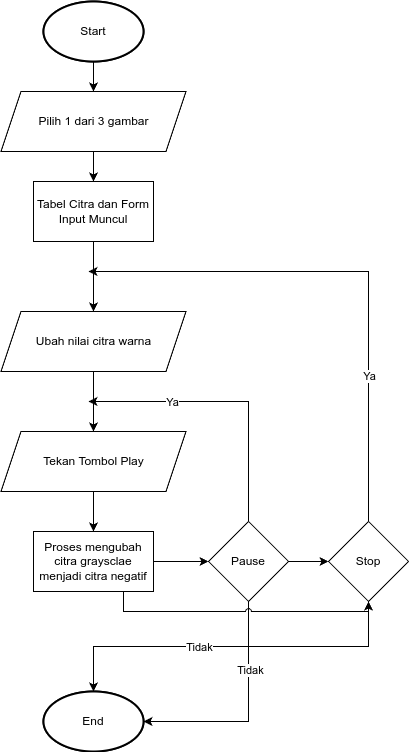

The diagram above was exported from draw.io. Its source (the exported page's mxGraphModel, read from the mxfile embedded in the PNG):
<mxGraphModel dx="1591" dy="886" grid="1" gridSize="10" guides="1" tooltips="1" connect="1" arrows="1" fold="1" page="1" pageScale="1" pageWidth="850" pageHeight="1100" math="0" shadow="0">
  <root>
    <mxCell id="0" />
    <mxCell id="1" parent="0" />
    <mxCell id="YPFUfWVb4xvoclRdpn4Y-13" style="edgeStyle=orthogonalEdgeStyle;rounded=0;orthogonalLoop=1;jettySize=auto;html=1;exitX=0.5;exitY=1;exitDx=0;exitDy=0;exitPerimeter=0;entryX=0.5;entryY=0;entryDx=0;entryDy=0;" parent="1" source="YPFUfWVb4xvoclRdpn4Y-2" target="YPFUfWVb4xvoclRdpn4Y-4" edge="1">
      <mxGeometry relative="1" as="geometry" />
    </mxCell>
    <mxCell id="YPFUfWVb4xvoclRdpn4Y-2" value="Start" style="strokeWidth=2;html=1;shape=mxgraph.flowchart.start_1;whiteSpace=wrap;" parent="1" vertex="1">
      <mxGeometry x="325" y="160" width="100" height="60" as="geometry" />
    </mxCell>
    <mxCell id="YPFUfWVb4xvoclRdpn4Y-3" value="End" style="strokeWidth=2;html=1;shape=mxgraph.flowchart.start_1;whiteSpace=wrap;" parent="1" vertex="1">
      <mxGeometry x="325" y="850" width="100" height="60" as="geometry" />
    </mxCell>
    <mxCell id="YPFUfWVb4xvoclRdpn4Y-14" style="edgeStyle=orthogonalEdgeStyle;rounded=0;orthogonalLoop=1;jettySize=auto;html=1;exitX=0.5;exitY=1;exitDx=0;exitDy=0;entryX=0.5;entryY=0;entryDx=0;entryDy=0;" parent="1" source="YPFUfWVb4xvoclRdpn4Y-4" target="YPFUfWVb4xvoclRdpn4Y-5" edge="1">
      <mxGeometry relative="1" as="geometry" />
    </mxCell>
    <mxCell id="YPFUfWVb4xvoclRdpn4Y-4" value="Pilih 1 dari 3 gambar" style="shape=parallelogram;perimeter=parallelogramPerimeter;whiteSpace=wrap;html=1;fixedSize=1;" parent="1" vertex="1">
      <mxGeometry x="282.5" y="250" width="185" height="60" as="geometry" />
    </mxCell>
    <mxCell id="YPFUfWVb4xvoclRdpn4Y-22" style="edgeStyle=orthogonalEdgeStyle;rounded=0;orthogonalLoop=1;jettySize=auto;html=1;exitX=0.5;exitY=1;exitDx=0;exitDy=0;entryX=0.5;entryY=0;entryDx=0;entryDy=0;" parent="1" source="YPFUfWVb4xvoclRdpn4Y-5" target="YPFUfWVb4xvoclRdpn4Y-6" edge="1">
      <mxGeometry relative="1" as="geometry">
        <mxPoint x="375" y="420" as="targetPoint" />
      </mxGeometry>
    </mxCell>
    <mxCell id="YPFUfWVb4xvoclRdpn4Y-5" value="Tabel Citra dan Form Input Muncul" style="rounded=0;whiteSpace=wrap;html=1;" parent="1" vertex="1">
      <mxGeometry x="315" y="340" width="120" height="60" as="geometry" />
    </mxCell>
    <mxCell id="YPFUfWVb4xvoclRdpn4Y-16" style="edgeStyle=orthogonalEdgeStyle;rounded=0;orthogonalLoop=1;jettySize=auto;html=1;exitX=0.5;exitY=1;exitDx=0;exitDy=0;entryX=0.5;entryY=0;entryDx=0;entryDy=0;" parent="1" target="YPFUfWVb4xvoclRdpn4Y-7" edge="1">
      <mxGeometry relative="1" as="geometry">
        <mxPoint x="375" y="570" as="sourcePoint" />
        <Array as="points">
          <mxPoint x="375" y="530" />
          <mxPoint x="375" y="530" />
        </Array>
      </mxGeometry>
    </mxCell>
    <mxCell id="YPFUfWVb4xvoclRdpn4Y-6" value="Ubah nilai citra warna" style="shape=parallelogram;perimeter=parallelogramPerimeter;whiteSpace=wrap;html=1;fixedSize=1;" parent="1" vertex="1">
      <mxGeometry x="282.5" y="470" width="185" height="60" as="geometry" />
    </mxCell>
    <mxCell id="YPFUfWVb4xvoclRdpn4Y-17" style="edgeStyle=orthogonalEdgeStyle;rounded=0;orthogonalLoop=1;jettySize=auto;html=1;exitX=0.5;exitY=1;exitDx=0;exitDy=0;entryX=0.5;entryY=0;entryDx=0;entryDy=0;" parent="1" source="YPFUfWVb4xvoclRdpn4Y-7" target="YPFUfWVb4xvoclRdpn4Y-9" edge="1">
      <mxGeometry relative="1" as="geometry" />
    </mxCell>
    <mxCell id="YPFUfWVb4xvoclRdpn4Y-7" value="Tekan Tombol Play" style="shape=parallelogram;perimeter=parallelogramPerimeter;whiteSpace=wrap;html=1;fixedSize=1;" parent="1" vertex="1">
      <mxGeometry x="282.5" y="590" width="185" height="60" as="geometry" />
    </mxCell>
    <mxCell id="YPFUfWVb4xvoclRdpn4Y-18" style="edgeStyle=orthogonalEdgeStyle;rounded=0;orthogonalLoop=1;jettySize=auto;html=1;exitX=1;exitY=0.5;exitDx=0;exitDy=0;entryX=0;entryY=0.5;entryDx=0;entryDy=0;" parent="1" source="YPFUfWVb4xvoclRdpn4Y-9" target="YPFUfWVb4xvoclRdpn4Y-19" edge="1">
      <mxGeometry relative="1" as="geometry">
        <mxPoint x="510" y="720" as="targetPoint" />
      </mxGeometry>
    </mxCell>
    <mxCell id="YPFUfWVb4xvoclRdpn4Y-9" value="Proses mengubah citra RGB menjadi citra grayscale" style="rounded=0;whiteSpace=wrap;html=1;" parent="1" vertex="1">
      <mxGeometry x="315" y="690" width="120" height="60" as="geometry" />
    </mxCell>
    <mxCell id="YPFUfWVb4xvoclRdpn4Y-23" style="edgeStyle=orthogonalEdgeStyle;rounded=0;orthogonalLoop=1;jettySize=auto;html=1;exitX=0.5;exitY=0;exitDx=0;exitDy=0;" parent="1" source="YPFUfWVb4xvoclRdpn4Y-19" edge="1">
      <mxGeometry relative="1" as="geometry">
        <mxPoint x="370" y="560" as="targetPoint" />
        <Array as="points">
          <mxPoint x="530" y="560" />
        </Array>
      </mxGeometry>
    </mxCell>
    <mxCell id="YPFUfWVb4xvoclRdpn4Y-24" value="Ya" style="edgeLabel;html=1;align=center;verticalAlign=middle;resizable=0;points=[];" parent="YPFUfWVb4xvoclRdpn4Y-23" vertex="1" connectable="0">
      <mxGeometry x="0.4015" relative="1" as="geometry">
        <mxPoint as="offset" />
      </mxGeometry>
    </mxCell>
    <mxCell id="YPFUfWVb4xvoclRdpn4Y-30" style="edgeStyle=orthogonalEdgeStyle;rounded=0;orthogonalLoop=1;jettySize=auto;html=1;exitX=1;exitY=0.5;exitDx=0;exitDy=0;entryX=0;entryY=0.5;entryDx=0;entryDy=0;" parent="1" source="YPFUfWVb4xvoclRdpn4Y-19" target="YPFUfWVb4xvoclRdpn4Y-29" edge="1">
      <mxGeometry relative="1" as="geometry" />
    </mxCell>
    <mxCell id="YPFUfWVb4xvoclRdpn4Y-19" value="Pause" style="rhombus;whiteSpace=wrap;html=1;" parent="1" vertex="1">
      <mxGeometry x="490" y="680" width="80" height="80" as="geometry" />
    </mxCell>
    <mxCell id="YPFUfWVb4xvoclRdpn4Y-25" style="edgeStyle=orthogonalEdgeStyle;rounded=0;orthogonalLoop=1;jettySize=auto;html=1;exitX=0.5;exitY=1;exitDx=0;exitDy=0;entryX=1;entryY=0.5;entryDx=0;entryDy=0;entryPerimeter=0;" parent="1" source="YPFUfWVb4xvoclRdpn4Y-19" target="YPFUfWVb4xvoclRdpn4Y-3" edge="1">
      <mxGeometry relative="1" as="geometry" />
    </mxCell>
    <mxCell id="YPFUfWVb4xvoclRdpn4Y-26" value="Tidak" style="edgeLabel;html=1;align=center;verticalAlign=middle;resizable=0;points=[];" parent="YPFUfWVb4xvoclRdpn4Y-25" vertex="1" connectable="0">
      <mxGeometry x="-0.3883" y="1" relative="1" as="geometry">
        <mxPoint as="offset" />
      </mxGeometry>
    </mxCell>
    <mxCell id="YPFUfWVb4xvoclRdpn4Y-32" style="edgeStyle=orthogonalEdgeStyle;rounded=0;orthogonalLoop=1;jettySize=auto;html=1;exitX=0.5;exitY=0;exitDx=0;exitDy=0;" parent="1" source="YPFUfWVb4xvoclRdpn4Y-29" edge="1">
      <mxGeometry relative="1" as="geometry">
        <mxPoint x="370" y="430" as="targetPoint" />
        <Array as="points">
          <mxPoint x="650" y="430" />
        </Array>
      </mxGeometry>
    </mxCell>
    <mxCell id="YPFUfWVb4xvoclRdpn4Y-33" value="Ya" style="edgeLabel;html=1;align=center;verticalAlign=middle;resizable=0;points=[];" parent="YPFUfWVb4xvoclRdpn4Y-32" vertex="1" connectable="0">
      <mxGeometry x="-0.451" relative="1" as="geometry">
        <mxPoint as="offset" />
      </mxGeometry>
    </mxCell>
    <mxCell id="YPFUfWVb4xvoclRdpn4Y-29" value="Stop" style="rhombus;whiteSpace=wrap;html=1;" parent="1" vertex="1">
      <mxGeometry x="610" y="680" width="80" height="80" as="geometry" />
    </mxCell>
    <mxCell id="YPFUfWVb4xvoclRdpn4Y-31" style="edgeStyle=orthogonalEdgeStyle;rounded=0;orthogonalLoop=1;jettySize=auto;html=1;exitX=0.75;exitY=1;exitDx=0;exitDy=0;entryX=0.5;entryY=1;entryDx=0;entryDy=0;jumpStyle=arc;" parent="1" source="YPFUfWVb4xvoclRdpn4Y-9" target="YPFUfWVb4xvoclRdpn4Y-29" edge="1">
      <mxGeometry relative="1" as="geometry">
        <mxPoint x="435" y="790" as="sourcePoint" />
        <mxPoint x="688.6399999999999" y="800.52" as="targetPoint" />
      </mxGeometry>
    </mxCell>
    <mxCell id="YPFUfWVb4xvoclRdpn4Y-34" style="edgeStyle=orthogonalEdgeStyle;rounded=0;orthogonalLoop=1;jettySize=auto;html=1;exitX=0.5;exitY=1;exitDx=0;exitDy=0;entryX=0.5;entryY=0;entryDx=0;entryDy=0;entryPerimeter=0;" parent="1" source="YPFUfWVb4xvoclRdpn4Y-29" target="YPFUfWVb4xvoclRdpn4Y-3" edge="1">
      <mxGeometry relative="1" as="geometry" />
    </mxCell>
    <mxCell id="YPFUfWVb4xvoclRdpn4Y-35" value="Tidak" style="edgeLabel;html=1;align=center;verticalAlign=middle;resizable=0;points=[];" parent="YPFUfWVb4xvoclRdpn4Y-34" vertex="1" connectable="0">
      <mxGeometry x="0.1749" relative="1" as="geometry">
        <mxPoint as="offset" />
      </mxGeometry>
    </mxCell>
    <mxCell id="-NqHD-lLH1hPpeC-KywK-1" style="edgeStyle=orthogonalEdgeStyle;rounded=0;orthogonalLoop=1;jettySize=auto;html=1;exitX=0.5;exitY=1;exitDx=0;exitDy=0;exitPerimeter=0;entryX=0.5;entryY=0;entryDx=0;entryDy=0;" edge="1" parent="1" source="-NqHD-lLH1hPpeC-KywK-2" target="-NqHD-lLH1hPpeC-KywK-5">
      <mxGeometry relative="1" as="geometry" />
    </mxCell>
    <mxCell id="-NqHD-lLH1hPpeC-KywK-2" value="Start" style="strokeWidth=2;html=1;shape=mxgraph.flowchart.start_1;whiteSpace=wrap;" vertex="1" parent="1">
      <mxGeometry x="325" y="160" width="100" height="60" as="geometry" />
    </mxCell>
    <mxCell id="-NqHD-lLH1hPpeC-KywK-3" value="End" style="strokeWidth=2;html=1;shape=mxgraph.flowchart.start_1;whiteSpace=wrap;" vertex="1" parent="1">
      <mxGeometry x="325" y="850" width="100" height="60" as="geometry" />
    </mxCell>
    <mxCell id="-NqHD-lLH1hPpeC-KywK-4" style="edgeStyle=orthogonalEdgeStyle;rounded=0;orthogonalLoop=1;jettySize=auto;html=1;exitX=0.5;exitY=1;exitDx=0;exitDy=0;entryX=0.5;entryY=0;entryDx=0;entryDy=0;" edge="1" parent="1" source="-NqHD-lLH1hPpeC-KywK-5" target="-NqHD-lLH1hPpeC-KywK-8">
      <mxGeometry relative="1" as="geometry" />
    </mxCell>
    <mxCell id="-NqHD-lLH1hPpeC-KywK-5" value="Pilih 1 dari 3 gambar" style="shape=parallelogram;perimeter=parallelogramPerimeter;whiteSpace=wrap;html=1;fixedSize=1;" vertex="1" parent="1">
      <mxGeometry x="282.5" y="250" width="185" height="60" as="geometry" />
    </mxCell>
    <mxCell id="-NqHD-lLH1hPpeC-KywK-6" style="edgeStyle=orthogonalEdgeStyle;rounded=0;orthogonalLoop=1;jettySize=auto;html=1;entryX=0.5;entryY=0;entryDx=0;entryDy=0;exitX=0.5;exitY=1;exitDx=0;exitDy=0;" edge="1" parent="1" target="-NqHD-lLH1hPpeC-KywK-11">
      <mxGeometry relative="1" as="geometry">
        <mxPoint x="375" y="440" as="sourcePoint" />
      </mxGeometry>
    </mxCell>
    <mxCell id="-NqHD-lLH1hPpeC-KywK-8" value="Tabel Citra dan Form Input Muncul" style="rounded=0;whiteSpace=wrap;html=1;" vertex="1" parent="1">
      <mxGeometry x="315" y="340" width="120" height="60" as="geometry" />
    </mxCell>
    <mxCell id="-NqHD-lLH1hPpeC-KywK-9" style="edgeStyle=orthogonalEdgeStyle;rounded=0;orthogonalLoop=1;jettySize=auto;html=1;exitX=0.5;exitY=1;exitDx=0;exitDy=0;entryX=0.5;entryY=0;entryDx=0;entryDy=0;" edge="1" parent="1" target="-NqHD-lLH1hPpeC-KywK-13">
      <mxGeometry relative="1" as="geometry">
        <mxPoint x="375" y="570" as="sourcePoint" />
      </mxGeometry>
    </mxCell>
    <mxCell id="-NqHD-lLH1hPpeC-KywK-11" value="Ubah nilai citra warna" style="shape=parallelogram;perimeter=parallelogramPerimeter;whiteSpace=wrap;html=1;fixedSize=1;" vertex="1" parent="1">
      <mxGeometry x="282.5" y="470" width="185" height="60" as="geometry" />
    </mxCell>
    <mxCell id="-NqHD-lLH1hPpeC-KywK-12" style="edgeStyle=orthogonalEdgeStyle;rounded=0;orthogonalLoop=1;jettySize=auto;html=1;exitX=0.5;exitY=1;exitDx=0;exitDy=0;entryX=0.5;entryY=0;entryDx=0;entryDy=0;" edge="1" parent="1" source="-NqHD-lLH1hPpeC-KywK-13" target="-NqHD-lLH1hPpeC-KywK-15">
      <mxGeometry relative="1" as="geometry" />
    </mxCell>
    <mxCell id="-NqHD-lLH1hPpeC-KywK-13" value="Tekan Tombol Play" style="shape=parallelogram;perimeter=parallelogramPerimeter;whiteSpace=wrap;html=1;fixedSize=1;" vertex="1" parent="1">
      <mxGeometry x="282.5" y="590" width="185" height="60" as="geometry" />
    </mxCell>
    <mxCell id="-NqHD-lLH1hPpeC-KywK-14" style="edgeStyle=orthogonalEdgeStyle;rounded=0;orthogonalLoop=1;jettySize=auto;html=1;exitX=1;exitY=0.5;exitDx=0;exitDy=0;entryX=0;entryY=0.5;entryDx=0;entryDy=0;" edge="1" parent="1" source="-NqHD-lLH1hPpeC-KywK-15" target="-NqHD-lLH1hPpeC-KywK-19">
      <mxGeometry relative="1" as="geometry">
        <mxPoint x="510" y="720" as="targetPoint" />
      </mxGeometry>
    </mxCell>
    <mxCell id="-NqHD-lLH1hPpeC-KywK-15" value="Proses mengubah citra graysclae menjadi citra negatif" style="rounded=0;whiteSpace=wrap;html=1;" vertex="1" parent="1">
      <mxGeometry x="315" y="690" width="120" height="60" as="geometry" />
    </mxCell>
    <mxCell id="-NqHD-lLH1hPpeC-KywK-18" style="edgeStyle=orthogonalEdgeStyle;rounded=0;orthogonalLoop=1;jettySize=auto;html=1;exitX=1;exitY=0.5;exitDx=0;exitDy=0;entryX=0;entryY=0.5;entryDx=0;entryDy=0;" edge="1" parent="1" source="-NqHD-lLH1hPpeC-KywK-19" target="-NqHD-lLH1hPpeC-KywK-26">
      <mxGeometry relative="1" as="geometry" />
    </mxCell>
    <mxCell id="-NqHD-lLH1hPpeC-KywK-19" value="Pause" style="rhombus;whiteSpace=wrap;html=1;" vertex="1" parent="1">
      <mxGeometry x="490" y="680" width="80" height="80" as="geometry" />
    </mxCell>
    <mxCell id="-NqHD-lLH1hPpeC-KywK-21" style="edgeStyle=orthogonalEdgeStyle;rounded=0;orthogonalLoop=1;jettySize=auto;html=1;exitX=0.5;exitY=1;exitDx=0;exitDy=0;entryX=1;entryY=0.5;entryDx=0;entryDy=0;entryPerimeter=0;" edge="1" parent="1" source="-NqHD-lLH1hPpeC-KywK-19" target="-NqHD-lLH1hPpeC-KywK-3">
      <mxGeometry relative="1" as="geometry" />
    </mxCell>
    <mxCell id="-NqHD-lLH1hPpeC-KywK-22" value="Tidak" style="edgeLabel;html=1;align=center;verticalAlign=middle;resizable=0;points=[];" vertex="1" connectable="0" parent="-NqHD-lLH1hPpeC-KywK-21">
      <mxGeometry x="-0.3883" y="1" relative="1" as="geometry">
        <mxPoint as="offset" />
      </mxGeometry>
    </mxCell>
    <mxCell id="-NqHD-lLH1hPpeC-KywK-26" value="Stop" style="rhombus;whiteSpace=wrap;html=1;" vertex="1" parent="1">
      <mxGeometry x="610" y="680" width="80" height="80" as="geometry" />
    </mxCell>
    <mxCell id="-NqHD-lLH1hPpeC-KywK-27" style="edgeStyle=orthogonalEdgeStyle;rounded=0;orthogonalLoop=1;jettySize=auto;html=1;exitX=0.75;exitY=1;exitDx=0;exitDy=0;entryX=0.5;entryY=1;entryDx=0;entryDy=0;jumpStyle=arc;" edge="1" parent="1" source="-NqHD-lLH1hPpeC-KywK-15" target="-NqHD-lLH1hPpeC-KywK-26">
      <mxGeometry relative="1" as="geometry">
        <mxPoint x="435" y="790" as="sourcePoint" />
        <mxPoint x="688.6399999999999" y="800.52" as="targetPoint" />
      </mxGeometry>
    </mxCell>
    <mxCell id="-NqHD-lLH1hPpeC-KywK-28" style="edgeStyle=orthogonalEdgeStyle;rounded=0;orthogonalLoop=1;jettySize=auto;html=1;exitX=0.5;exitY=1;exitDx=0;exitDy=0;entryX=0.5;entryY=0;entryDx=0;entryDy=0;entryPerimeter=0;" edge="1" parent="1" source="-NqHD-lLH1hPpeC-KywK-26" target="-NqHD-lLH1hPpeC-KywK-3">
      <mxGeometry relative="1" as="geometry" />
    </mxCell>
    <mxCell id="-NqHD-lLH1hPpeC-KywK-29" value="Tidak" style="edgeLabel;html=1;align=center;verticalAlign=middle;resizable=0;points=[];" vertex="1" connectable="0" parent="-NqHD-lLH1hPpeC-KywK-28">
      <mxGeometry x="0.1749" relative="1" as="geometry">
        <mxPoint as="offset" />
      </mxGeometry>
    </mxCell>
  </root>
</mxGraphModel>